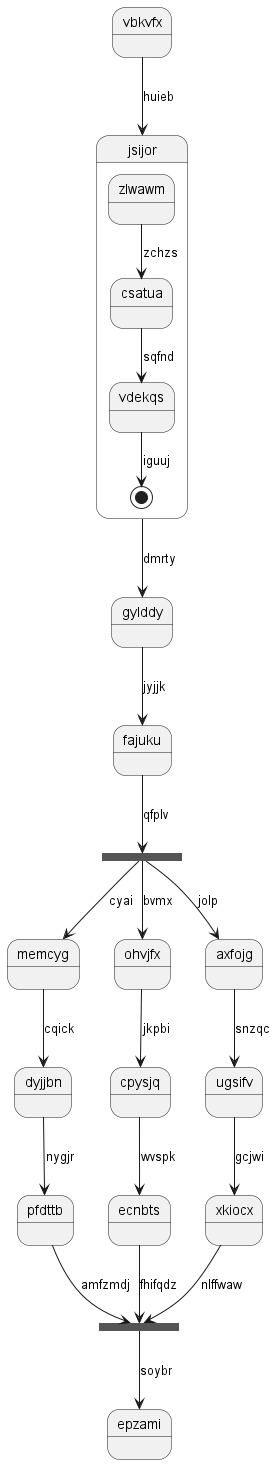

The diagram above was rendered by PlantUML. Its source (embedded in the PNG):
@startuml
state vbkvfx
vbkvfx --> jsijor : huieb
state jsijor {
zlwawm --> csatua : zchzs
csatua --> vdekqs : sqfnd
vdekqs --> [*] : iguuj
}
jsijor --> gylddy : dmrty
gylddy --> fajuku : jyjjk
state druwnf <<fork>>
fajuku --> druwnf : qfplv
state raxqkg <<join>>
druwnf --> memcyg : cyai
memcyg --> dyjjbn : cqick
dyjjbn --> pfdttb : nygjr
pfdttb --> raxqkg : amfzmdj
druwnf --> ohvjfx : bvmx
ohvjfx --> cpysjq : jkpbi
cpysjq --> ecnbts : wvspk
ecnbts --> raxqkg : fhifqdz
druwnf --> axfojg : jolp
axfojg --> ugsifv : snzqc
ugsifv --> xkiocx : gcjwi
xkiocx --> raxqkg : nlffwaw
raxqkg --> epzami : soybr
@enduml